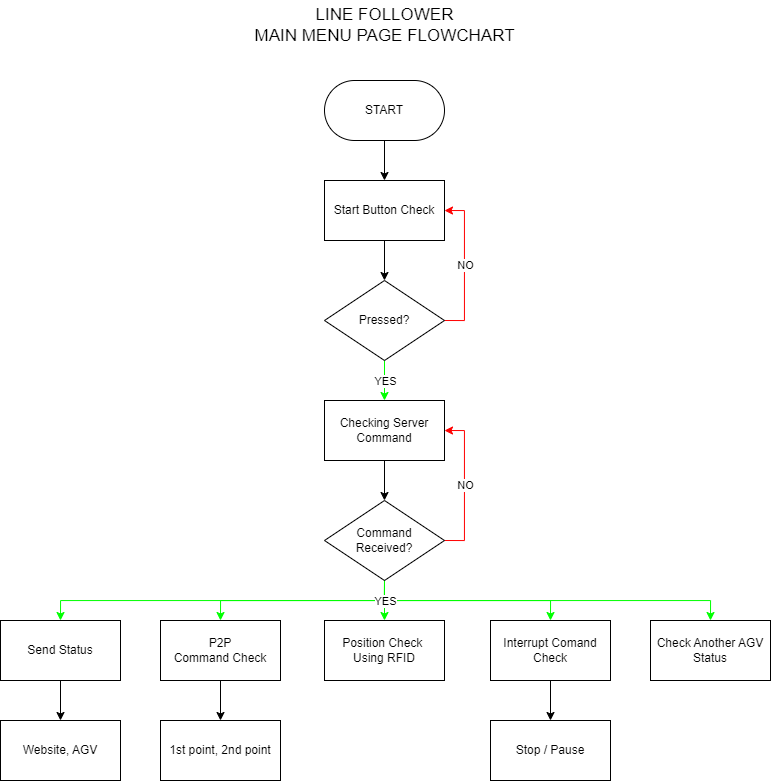

The diagram above was exported from draw.io. Its source (the exported page's mxGraphModel, read from the mxfile embedded in the PNG):
<mxGraphModel dx="1235" dy="731" grid="1" gridSize="10" guides="1" tooltips="1" connect="1" arrows="1" fold="1" page="1" pageScale="1" pageWidth="827" pageHeight="1169" math="0" shadow="0">
  <root>
    <mxCell id="0" />
    <mxCell id="1" parent="0" />
    <mxCell id="8W5N3F2zU-tuS5PYTUhq-3" value="" style="edgeStyle=orthogonalEdgeStyle;rounded=0;orthogonalLoop=1;jettySize=auto;html=1;" parent="1" source="XT1Nkys_DWON0XiRnaFy-1" target="3VMMLxpX_IQHQYui254q-1" edge="1">
      <mxGeometry relative="1" as="geometry" />
    </mxCell>
    <mxCell id="XT1Nkys_DWON0XiRnaFy-1" value="START" style="rounded=1;whiteSpace=wrap;html=1;arcSize=50;fillColor=none;" parent="1" vertex="1">
      <mxGeometry x="354" y="120" width="120" height="60" as="geometry" />
    </mxCell>
    <mxCell id="8W5N3F2zU-tuS5PYTUhq-2" value="" style="edgeStyle=orthogonalEdgeStyle;rounded=0;orthogonalLoop=1;jettySize=auto;html=1;" parent="1" source="3VMMLxpX_IQHQYui254q-1" target="8W5N3F2zU-tuS5PYTUhq-1" edge="1">
      <mxGeometry relative="1" as="geometry" />
    </mxCell>
    <mxCell id="3VMMLxpX_IQHQYui254q-1" value="Start Button Check" style="rounded=0;whiteSpace=wrap;html=1;fillColor=none;" parent="1" vertex="1">
      <mxGeometry x="354" y="220" width="120" height="60" as="geometry" />
    </mxCell>
    <mxCell id="dLfU4HOvHLtZNVNmHNr0-9" value="" style="edgeStyle=orthogonalEdgeStyle;rounded=0;orthogonalLoop=1;jettySize=auto;html=1;" parent="1" source="dy8zskV8SFdS6Zf7neVX-3" target="8W5N3F2zU-tuS5PYTUhq-8" edge="1">
      <mxGeometry relative="1" as="geometry" />
    </mxCell>
    <mxCell id="dy8zskV8SFdS6Zf7neVX-3" value="Checking Server Command" style="rounded=0;whiteSpace=wrap;html=1;fillColor=none;" parent="1" vertex="1">
      <mxGeometry x="354" y="440" width="120" height="60" as="geometry" />
    </mxCell>
    <mxCell id="8W5N3F2zU-tuS5PYTUhq-6" style="edgeStyle=orthogonalEdgeStyle;rounded=0;orthogonalLoop=1;jettySize=auto;html=1;exitX=1;exitY=0.5;exitDx=0;exitDy=0;entryX=1;entryY=0.5;entryDx=0;entryDy=0;strokeColor=#FF0000;" parent="1" source="8W5N3F2zU-tuS5PYTUhq-1" target="3VMMLxpX_IQHQYui254q-1" edge="1">
      <mxGeometry relative="1" as="geometry" />
    </mxCell>
    <mxCell id="8W5N3F2zU-tuS5PYTUhq-7" value="NO" style="edgeLabel;html=1;align=center;verticalAlign=middle;resizable=0;points=[];" parent="8W5N3F2zU-tuS5PYTUhq-6" vertex="1" connectable="0">
      <mxGeometry relative="1" as="geometry">
        <mxPoint as="offset" />
      </mxGeometry>
    </mxCell>
    <mxCell id="dLfU4HOvHLtZNVNmHNr0-8" value="" style="edgeStyle=orthogonalEdgeStyle;rounded=0;orthogonalLoop=1;jettySize=auto;html=1;strokeColor=#00FF00;" parent="1" source="8W5N3F2zU-tuS5PYTUhq-1" target="dy8zskV8SFdS6Zf7neVX-3" edge="1">
      <mxGeometry relative="1" as="geometry" />
    </mxCell>
    <mxCell id="CgVyHsrrr2Lu8_hYZQ8R-1" value="YES" style="edgeLabel;html=1;align=center;verticalAlign=middle;resizable=0;points=[];" vertex="1" connectable="0" parent="dLfU4HOvHLtZNVNmHNr0-8">
      <mxGeometry relative="1" as="geometry">
        <mxPoint as="offset" />
      </mxGeometry>
    </mxCell>
    <mxCell id="8W5N3F2zU-tuS5PYTUhq-1" value="Pressed?" style="rhombus;whiteSpace=wrap;html=1;fillColor=none;" parent="1" vertex="1">
      <mxGeometry x="354" y="320" width="120" height="80" as="geometry" />
    </mxCell>
    <mxCell id="OUQgRWAGaGk0cnbJTKin-3" style="edgeStyle=orthogonalEdgeStyle;rounded=0;orthogonalLoop=1;jettySize=auto;html=1;exitX=1;exitY=0.5;exitDx=0;exitDy=0;entryX=1;entryY=0.5;entryDx=0;entryDy=0;strokeColor=#FF0000;" parent="1" source="8W5N3F2zU-tuS5PYTUhq-8" target="dy8zskV8SFdS6Zf7neVX-3" edge="1">
      <mxGeometry relative="1" as="geometry" />
    </mxCell>
    <mxCell id="OUQgRWAGaGk0cnbJTKin-4" value="NO" style="edgeLabel;html=1;align=center;verticalAlign=middle;resizable=0;points=[];" parent="OUQgRWAGaGk0cnbJTKin-3" vertex="1" connectable="0">
      <mxGeometry relative="1" as="geometry">
        <mxPoint as="offset" />
      </mxGeometry>
    </mxCell>
    <mxCell id="dLfU4HOvHLtZNVNmHNr0-11" style="edgeStyle=orthogonalEdgeStyle;rounded=0;orthogonalLoop=1;jettySize=auto;html=1;exitX=0.5;exitY=1;exitDx=0;exitDy=0;entryX=0.5;entryY=0;entryDx=0;entryDy=0;strokeColor=#00FF00;" parent="1" source="8W5N3F2zU-tuS5PYTUhq-8" target="dLfU4HOvHLtZNVNmHNr0-2" edge="1">
      <mxGeometry relative="1" as="geometry" />
    </mxCell>
    <mxCell id="dLfU4HOvHLtZNVNmHNr0-12" style="edgeStyle=orthogonalEdgeStyle;rounded=0;orthogonalLoop=1;jettySize=auto;html=1;exitX=0.5;exitY=1;exitDx=0;exitDy=0;entryX=0.5;entryY=0;entryDx=0;entryDy=0;strokeColor=#00FF00;" parent="1" source="8W5N3F2zU-tuS5PYTUhq-8" target="dLfU4HOvHLtZNVNmHNr0-3" edge="1">
      <mxGeometry relative="1" as="geometry" />
    </mxCell>
    <mxCell id="qcSPD2h4pjHV_Nt44gE_-6" style="edgeStyle=orthogonalEdgeStyle;rounded=0;orthogonalLoop=1;jettySize=auto;html=1;exitX=0.5;exitY=1;exitDx=0;exitDy=0;entryX=0.5;entryY=0;entryDx=0;entryDy=0;strokeColor=#00FF00;" parent="1" source="8W5N3F2zU-tuS5PYTUhq-8" target="qcSPD2h4pjHV_Nt44gE_-5" edge="1">
      <mxGeometry relative="1" as="geometry" />
    </mxCell>
    <mxCell id="qcSPD2h4pjHV_Nt44gE_-7" style="edgeStyle=orthogonalEdgeStyle;rounded=0;orthogonalLoop=1;jettySize=auto;html=1;exitX=0.5;exitY=1;exitDx=0;exitDy=0;entryX=0.5;entryY=0;entryDx=0;entryDy=0;strokeColor=#00FF00;" parent="1" source="8W5N3F2zU-tuS5PYTUhq-8" target="qcSPD2h4pjHV_Nt44gE_-4" edge="1">
      <mxGeometry relative="1" as="geometry" />
    </mxCell>
    <mxCell id="CgVyHsrrr2Lu8_hYZQ8R-2" style="edgeStyle=orthogonalEdgeStyle;rounded=0;orthogonalLoop=1;jettySize=auto;html=1;exitX=0.5;exitY=1;exitDx=0;exitDy=0;entryX=0.5;entryY=0;entryDx=0;entryDy=0;strokeColor=#00FF00;" edge="1" parent="1" source="8W5N3F2zU-tuS5PYTUhq-8" target="dLfU4HOvHLtZNVNmHNr0-1">
      <mxGeometry relative="1" as="geometry" />
    </mxCell>
    <mxCell id="CgVyHsrrr2Lu8_hYZQ8R-3" value="YES" style="edgeLabel;html=1;align=center;verticalAlign=middle;resizable=0;points=[];" vertex="1" connectable="0" parent="CgVyHsrrr2Lu8_hYZQ8R-2">
      <mxGeometry relative="1" as="geometry">
        <mxPoint as="offset" />
      </mxGeometry>
    </mxCell>
    <mxCell id="8W5N3F2zU-tuS5PYTUhq-8" value="Command&lt;br&gt;Received?" style="rhombus;whiteSpace=wrap;html=1;fillColor=none;" parent="1" vertex="1">
      <mxGeometry x="354" y="540" width="120" height="80" as="geometry" />
    </mxCell>
    <mxCell id="uzn89tKTiSpEcZCMYQrm-1" value="LINE FOLLOWER&lt;div&gt;MAIN MENU PAGE&amp;nbsp;&lt;span style=&quot;background-color: initial;&quot;&gt;FLOWCHART&lt;/span&gt;&lt;/div&gt;" style="text;html=1;align=center;verticalAlign=middle;resizable=0;points=[];autosize=1;strokeColor=none;fillColor=none;fontSize=17;" parent="1" vertex="1">
      <mxGeometry x="274" y="40" width="280" height="50" as="geometry" />
    </mxCell>
    <mxCell id="dLfU4HOvHLtZNVNmHNr0-1" value="Position Check&amp;nbsp;&lt;div&gt;Using RFID&lt;/div&gt;" style="rounded=0;whiteSpace=wrap;html=1;fillColor=none;" parent="1" vertex="1">
      <mxGeometry x="354" y="660" width="120" height="60" as="geometry" />
    </mxCell>
    <mxCell id="dLfU4HOvHLtZNVNmHNr0-10" value="" style="edgeStyle=orthogonalEdgeStyle;rounded=0;orthogonalLoop=1;jettySize=auto;html=1;" parent="1" source="dLfU4HOvHLtZNVNmHNr0-2" target="dLfU4HOvHLtZNVNmHNr0-5" edge="1">
      <mxGeometry relative="1" as="geometry" />
    </mxCell>
    <mxCell id="dLfU4HOvHLtZNVNmHNr0-2" value="P2P Command&amp;nbsp;&lt;span style=&quot;background-color: initial;&quot;&gt;Check&lt;/span&gt;" style="rounded=0;whiteSpace=wrap;html=1;fillColor=none;" parent="1" vertex="1">
      <mxGeometry x="190" y="660" width="120" height="60" as="geometry" />
    </mxCell>
    <mxCell id="qcSPD2h4pjHV_Nt44gE_-3" value="" style="edgeStyle=orthogonalEdgeStyle;rounded=0;orthogonalLoop=1;jettySize=auto;html=1;" parent="1" source="dLfU4HOvHLtZNVNmHNr0-3" target="qcSPD2h4pjHV_Nt44gE_-1" edge="1">
      <mxGeometry relative="1" as="geometry" />
    </mxCell>
    <mxCell id="dLfU4HOvHLtZNVNmHNr0-3" value="Interrupt Comand Check" style="rounded=0;whiteSpace=wrap;html=1;fillColor=none;" parent="1" vertex="1">
      <mxGeometry x="520" y="660" width="120" height="60" as="geometry" />
    </mxCell>
    <mxCell id="dLfU4HOvHLtZNVNmHNr0-5" value="1st point, 2nd point" style="rounded=0;whiteSpace=wrap;html=1;fillColor=none;" parent="1" vertex="1">
      <mxGeometry x="190" y="760" width="120" height="60" as="geometry" />
    </mxCell>
    <mxCell id="qcSPD2h4pjHV_Nt44gE_-1" value="Stop / Pause" style="rounded=0;whiteSpace=wrap;html=1;fillColor=none;" parent="1" vertex="1">
      <mxGeometry x="520" y="760" width="120" height="60" as="geometry" />
    </mxCell>
    <mxCell id="qcSPD2h4pjHV_Nt44gE_-4" value="Check Another AGV Status" style="rounded=0;whiteSpace=wrap;html=1;fillColor=none;" parent="1" vertex="1">
      <mxGeometry x="680" y="660" width="120" height="60" as="geometry" />
    </mxCell>
    <mxCell id="wnFoz1VhG7-21pYVTcP3-2" value="" style="edgeStyle=orthogonalEdgeStyle;rounded=0;orthogonalLoop=1;jettySize=auto;html=1;" edge="1" parent="1" source="qcSPD2h4pjHV_Nt44gE_-5" target="wnFoz1VhG7-21pYVTcP3-1">
      <mxGeometry relative="1" as="geometry" />
    </mxCell>
    <mxCell id="qcSPD2h4pjHV_Nt44gE_-5" value="Send Status" style="rounded=0;whiteSpace=wrap;html=1;fillColor=none;" parent="1" vertex="1">
      <mxGeometry x="30" y="660" width="120" height="60" as="geometry" />
    </mxCell>
    <mxCell id="wnFoz1VhG7-21pYVTcP3-1" value="Website, AGV" style="rounded=0;whiteSpace=wrap;html=1;fillColor=none;" vertex="1" parent="1">
      <mxGeometry x="30" y="760" width="120" height="60" as="geometry" />
    </mxCell>
  </root>
</mxGraphModel>